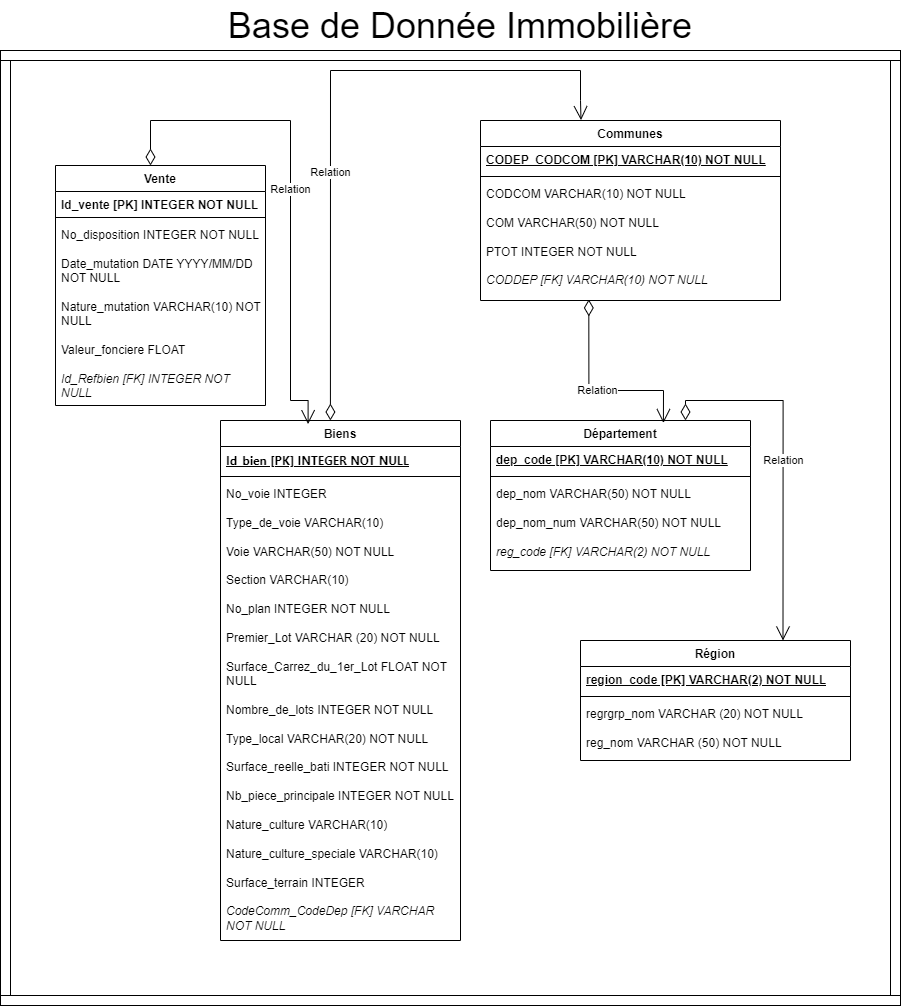

The diagram above was exported from draw.io. Its source (the exported page's mxGraphModel, read from the mxfile embedded in the PNG):
<mxGraphModel dx="2779" dy="1953" grid="1" gridSize="10" guides="1" tooltips="1" connect="1" arrows="1" fold="1" page="1" pageScale="1" pageWidth="827" pageHeight="1169" math="0" shadow="0">
  <root>
    <mxCell id="0" />
    <mxCell id="1" parent="0" />
    <mxCell id="j9MeRuK24u328yb0mgF3-41" value="&lt;span style=&quot;color: rgba(0, 0, 0, 0); font-family: monospace; font-size: 0px; text-wrap-mode: nowrap;&quot;&gt;%3CmxGraphModel%3E%3Croot%3E%3CmxCell%20id%3D%220%22%2F%3E%3CmxCell%20id%3D%221%22%20parent%3D%220%22%2F%3E%3CmxCell%20id%3D%222%22%20value%3D%22%22%20style%3D%22shape%3DpartialRectangle%3Bconnectable%3D0%3BfillColor%3Dnone%3Btop%3D0%3Bleft%3D0%3Bbottom%3D0%3Bright%3D0%3Balign%3Dleft%3BspacingLeft%3D6%3Boverflow%3Dhidden%3BwhiteSpace%3Dwrap%3Bhtml%3D1%3B%22%20vertex%3D%221%22%20parent%3D%221%22%3E%3CmxGeometry%20x%3D%2290%22%20y%3D%22220%22%20width%3D%22150%22%20height%3D%2230%22%20as%3D%22geometry%22%3E%3CmxRectangle%20width%3D%22150%22%20height%3D%2230%22%20as%3D%22alternateBounds%22%2F%3E%3C%2FmxGeometry%3E%3C%2FmxCell%3E%3C%2Froot%3E%3C%2FmxGraphModel%3E&lt;/span&gt;&lt;span style=&quot;color: rgba(0, 0, 0, 0); font-family: monospace; font-size: 0px; text-wrap-mode: nowrap;&quot;&gt;%3CmxGraphModel%3E%3Croot%3E%3CmxCell%20id%3D%220%22%2F%3E%3CmxCell%20id%3D%221%22%20parent%3D%220%22%2F%3E%3CmxCell%20id%3D%222%22%20value%3D%22%22%20style%3D%22shape%3DpartialRectangle%3Bconnectable%3D0%3BfillColor%3Dnone%3Btop%3D0%3Bleft%3D0%3Bbottom%3D0%3Bright%3D0%3Balign%3Dleft%3BspacingLeft%3D6%3Boverflow%3Dhidden%3BwhiteSpace%3Dwrap%3Bhtml%3D1%3B%22%20vertex%3D%221%22%20parent%3D%221%22%3E%3CmxGeometry%20x%3D%2290%22%20y%3D%22220%22%20width%3D%22150%22%20height%3D%2230%22%20as%3D%22geometry%22%3E%3CmxRectangle%20width%3D%22150%22%20height%3D%2230%22%20as%3D%22alternateBounds%22%2F%3E%3C%2FmxGeometry%3E%3C%2FmxCell%3E%3C%2Froot%3E%3C%2FmxGraphModel%3E&lt;/span&gt;" style="shape=partialRectangle;connectable=0;fillColor=none;top=0;left=0;bottom=0;right=0;align=left;spacingLeft=6;overflow=hidden;whiteSpace=wrap;html=1;" parent="1" vertex="1">
      <mxGeometry x="45" y="260" width="150" height="30" as="geometry">
        <mxRectangle width="150" height="30" as="alternateBounds" />
      </mxGeometry>
    </mxCell>
    <mxCell id="wLLsxSsm1uZgAReWZ6G--23" value="Biens" style="swimlane;fontStyle=1;align=center;verticalAlign=top;childLayout=stackLayout;horizontal=1;startSize=26;horizontalStack=0;resizeParent=1;resizeParentMax=0;resizeLast=0;collapsible=1;marginBottom=0;whiteSpace=wrap;html=1;" parent="1" vertex="1">
      <mxGeometry x="180" y="380" width="240" height="520" as="geometry" />
    </mxCell>
    <mxCell id="wLLsxSsm1uZgAReWZ6G--24" value="&lt;span style=&quot;font-family: -apple-system, BlinkMacSystemFont, &amp;quot;Segoe UI&amp;quot;, system-ui, &amp;quot;Apple Color Emoji&amp;quot;, &amp;quot;Segoe UI Emoji&amp;quot;, &amp;quot;Segoe UI Web&amp;quot;, sans-serif; font-weight: 700; white-space-collapse: preserve; text-decoration-line: underline;&quot;&gt;Id_bien [PK] INTEGER NOT NULL&lt;/span&gt;" style="text;strokeColor=none;fillColor=none;align=left;verticalAlign=top;spacingLeft=4;spacingRight=4;overflow=hidden;rotatable=0;points=[[0,0.5],[1,0.5]];portConstraint=eastwest;whiteSpace=wrap;html=1;" parent="wLLsxSsm1uZgAReWZ6G--23" vertex="1">
      <mxGeometry y="26" width="240" height="26" as="geometry" />
    </mxCell>
    <mxCell id="wLLsxSsm1uZgAReWZ6G--25" value="" style="line;strokeWidth=1;fillColor=none;align=left;verticalAlign=middle;spacingTop=-1;spacingLeft=3;spacingRight=3;rotatable=0;labelPosition=right;points=[];portConstraint=eastwest;strokeColor=inherit;" parent="wLLsxSsm1uZgAReWZ6G--23" vertex="1">
      <mxGeometry y="52" width="240" height="8" as="geometry" />
    </mxCell>
    <mxCell id="wLLsxSsm1uZgAReWZ6G--26" value="&lt;div&gt;&lt;div&gt;&lt;div&gt;&lt;div&gt;&lt;span style=&quot;background-color: initial;&quot;&gt;No_voie INTEGER&lt;/span&gt;&lt;/div&gt;&lt;div&gt;&lt;br&gt;&lt;/div&gt;&lt;div&gt;Type_de_voie VARCHAR(10)&lt;/div&gt;&lt;div&gt;&lt;br&gt;&lt;/div&gt;&lt;div&gt;Voie VARCHAR(50) NOT NULL&lt;/div&gt;&lt;div&gt;&lt;br&gt;&lt;/div&gt;&lt;div&gt;Section VARCHAR(10)&lt;/div&gt;&lt;div&gt;&lt;br&gt;&lt;/div&gt;&lt;div&gt;No_plan INTEGER NOT NULL&lt;/div&gt;&lt;div&gt;&lt;br&gt;&lt;/div&gt;&lt;div&gt;Premier_Lot&amp;nbsp;VARCHAR (20) NOT NULL&lt;/div&gt;&lt;div&gt;&lt;br&gt;&lt;/div&gt;&lt;div&gt;Surface_Carrez_du_1er_Lot FLOAT NOT NULL&lt;/div&gt;&lt;div&gt;&lt;br&gt;&lt;/div&gt;&lt;div&gt;Nombre_de_lots INTEGER NOT NULL&lt;/div&gt;&lt;div&gt;&lt;br&gt;&lt;/div&gt;&lt;div&gt;Type_local VARCHAR(20) NOT NULL&lt;/div&gt;&lt;div&gt;&lt;br&gt;&lt;/div&gt;&lt;div&gt;Surface_reelle_bati INTEGER NOT NULL&lt;/div&gt;&lt;div&gt;&lt;br&gt;&lt;/div&gt;&lt;div&gt;Nb_piece_principale INTEGER NOT NULL&lt;/div&gt;&lt;div&gt;&lt;br&gt;&lt;/div&gt;&lt;div&gt;Nature_culture VARCHAR(10)&lt;/div&gt;&lt;div&gt;&lt;br&gt;&lt;/div&gt;&lt;div&gt;Nature_culture_speciale VARCHAR(10)&lt;/div&gt;&lt;div&gt;&lt;br&gt;&lt;/div&gt;&lt;div&gt;Surface_terrain INTEGER&lt;/div&gt;&lt;div&gt;&lt;br&gt;&lt;table style=&quot;width: 161pt;&quot; width=&quot;214&quot; cellspacing=&quot;0&quot; cellpadding=&quot;0&quot; border=&quot;0&quot;&gt;&lt;tbody&gt;&lt;tr style=&quot;height: 14.4pt;&quot; height=&quot;19&quot;&gt;&lt;td style=&quot;height: 14.4pt; width: 161pt;&quot; width=&quot;214&quot; class=&quot;xl65&quot; height=&quot;19&quot;&gt;&lt;i&gt;CodeComm_CodeDep [FK] VARCHAR NOT NULL&lt;/i&gt;&lt;/td&gt;&lt;/tr&gt;&lt;/tbody&gt;&lt;/table&gt;&lt;/div&gt;&lt;/div&gt;&lt;div&gt;&lt;br&gt;&lt;/div&gt;&lt;/div&gt;&lt;div&gt;&lt;br&gt;&lt;/div&gt;&lt;div&gt;&lt;br&gt;&lt;/div&gt;&lt;/div&gt;" style="text;strokeColor=none;fillColor=none;align=left;verticalAlign=top;spacingLeft=4;spacingRight=4;overflow=hidden;rotatable=0;points=[[0,0.5],[1,0.5]];portConstraint=eastwest;whiteSpace=wrap;html=1;" parent="wLLsxSsm1uZgAReWZ6G--23" vertex="1">
      <mxGeometry y="60" width="240" height="460" as="geometry" />
    </mxCell>
    <mxCell id="wLLsxSsm1uZgAReWZ6G--27" value="Communes" style="swimlane;fontStyle=1;align=center;verticalAlign=top;childLayout=stackLayout;horizontal=1;startSize=26;horizontalStack=0;resizeParent=1;resizeParentMax=0;resizeLast=0;collapsible=1;marginBottom=0;whiteSpace=wrap;html=1;" parent="1" vertex="1">
      <mxGeometry x="440" y="80" width="300" height="180" as="geometry" />
    </mxCell>
    <mxCell id="wLLsxSsm1uZgAReWZ6G--28" value="&lt;span style=&quot;font-weight: 700; text-decoration-line: underline;&quot;&gt;CODEP_CODCOM [PK] VARCHAR(10) NOT NULL&lt;/span&gt;" style="text;strokeColor=none;fillColor=none;align=left;verticalAlign=top;spacingLeft=4;spacingRight=4;overflow=hidden;rotatable=0;points=[[0,0.5],[1,0.5]];portConstraint=eastwest;whiteSpace=wrap;html=1;" parent="wLLsxSsm1uZgAReWZ6G--27" vertex="1">
      <mxGeometry y="26" width="300" height="26" as="geometry" />
    </mxCell>
    <mxCell id="wLLsxSsm1uZgAReWZ6G--29" value="" style="line;strokeWidth=1;fillColor=none;align=left;verticalAlign=middle;spacingTop=-1;spacingLeft=3;spacingRight=3;rotatable=0;labelPosition=right;points=[];portConstraint=eastwest;strokeColor=inherit;" parent="wLLsxSsm1uZgAReWZ6G--27" vertex="1">
      <mxGeometry y="52" width="300" height="8" as="geometry" />
    </mxCell>
    <mxCell id="wLLsxSsm1uZgAReWZ6G--30" value="&lt;div&gt;&lt;span style=&quot;background-color: initial;&quot;&gt;CODCOM VARCHAR(10) NOT NULL&lt;/span&gt;&lt;/div&gt;&lt;div&gt;&lt;div&gt;&lt;br&gt;&lt;/div&gt;&lt;div&gt;COM VARCHAR(50) NOT NULL&lt;/div&gt;&lt;div&gt;&lt;br&gt;&lt;/div&gt;&lt;div&gt;PTOT INTEGER NOT NULL&lt;/div&gt;&lt;div&gt;&lt;br&gt;&lt;/div&gt;&lt;div&gt;&lt;i&gt;CODDEP [FK] VARCHAR(10) NOT NULL&lt;/i&gt;&lt;/div&gt;&lt;div&gt;&lt;br&gt;&lt;/div&gt;&lt;/div&gt;" style="text;strokeColor=none;fillColor=none;align=left;verticalAlign=top;spacingLeft=4;spacingRight=4;overflow=hidden;rotatable=0;points=[[0,0.5],[1,0.5]];portConstraint=eastwest;whiteSpace=wrap;html=1;" parent="wLLsxSsm1uZgAReWZ6G--27" vertex="1">
      <mxGeometry y="60" width="300" height="120" as="geometry" />
    </mxCell>
    <mxCell id="wLLsxSsm1uZgAReWZ6G--31" value="Département" style="swimlane;fontStyle=1;align=center;verticalAlign=top;childLayout=stackLayout;horizontal=1;startSize=26;horizontalStack=0;resizeParent=1;resizeParentMax=0;resizeLast=0;collapsible=1;marginBottom=0;whiteSpace=wrap;html=1;" parent="1" vertex="1">
      <mxGeometry x="450" y="380" width="260" height="150" as="geometry" />
    </mxCell>
    <mxCell id="wLLsxSsm1uZgAReWZ6G--32" value="&lt;span style=&quot;font-weight: 700; text-decoration-line: underline;&quot;&gt;dep_code [PK] VARCHAR(10) NOT NULL&lt;/span&gt;" style="text;strokeColor=none;fillColor=none;align=left;verticalAlign=top;spacingLeft=4;spacingRight=4;overflow=hidden;rotatable=0;points=[[0,0.5],[1,0.5]];portConstraint=eastwest;whiteSpace=wrap;html=1;" parent="wLLsxSsm1uZgAReWZ6G--31" vertex="1">
      <mxGeometry y="26" width="260" height="26" as="geometry" />
    </mxCell>
    <mxCell id="wLLsxSsm1uZgAReWZ6G--33" value="" style="line;strokeWidth=1;fillColor=none;align=left;verticalAlign=middle;spacingTop=-1;spacingLeft=3;spacingRight=3;rotatable=0;labelPosition=right;points=[];portConstraint=eastwest;strokeColor=inherit;" parent="wLLsxSsm1uZgAReWZ6G--31" vertex="1">
      <mxGeometry y="52" width="260" height="8" as="geometry" />
    </mxCell>
    <mxCell id="wLLsxSsm1uZgAReWZ6G--34" value="dep_nom VARCHAR(50) NOT NULL&lt;div&gt;&lt;br&gt;&lt;/div&gt;&lt;div&gt;dep_nom_num VARCHAR(50) NOT NULL&lt;/div&gt;&lt;div&gt;&lt;br&gt;&lt;/div&gt;&lt;div&gt;&lt;i&gt;reg_code [FK] VARCHAR(2) NOT NULL&lt;/i&gt;&lt;/div&gt;&lt;div&gt;&lt;br&gt;&lt;/div&gt;&lt;div&gt;&lt;br&gt;&lt;div&gt;&lt;br&gt;&lt;/div&gt;&lt;div&gt;&lt;br&gt;&lt;/div&gt;&lt;/div&gt;" style="text;strokeColor=none;fillColor=none;align=left;verticalAlign=top;spacingLeft=4;spacingRight=4;overflow=hidden;rotatable=0;points=[[0,0.5],[1,0.5]];portConstraint=eastwest;whiteSpace=wrap;html=1;" parent="wLLsxSsm1uZgAReWZ6G--31" vertex="1">
      <mxGeometry y="60" width="260" height="90" as="geometry" />
    </mxCell>
    <mxCell id="wLLsxSsm1uZgAReWZ6G--35" value="Région" style="swimlane;fontStyle=1;align=center;verticalAlign=top;childLayout=stackLayout;horizontal=1;startSize=26;horizontalStack=0;resizeParent=1;resizeParentMax=0;resizeLast=0;collapsible=1;marginBottom=0;whiteSpace=wrap;html=1;" parent="1" vertex="1">
      <mxGeometry x="540" y="600" width="270" height="120" as="geometry" />
    </mxCell>
    <mxCell id="wLLsxSsm1uZgAReWZ6G--36" value="&lt;span style=&quot;font-weight: 700; text-decoration-line: underline;&quot;&gt;region_code [PK] VARCHAR(2) NOT NULL&lt;/span&gt;" style="text;strokeColor=none;fillColor=none;align=left;verticalAlign=top;spacingLeft=4;spacingRight=4;overflow=hidden;rotatable=0;points=[[0,0.5],[1,0.5]];portConstraint=eastwest;whiteSpace=wrap;html=1;" parent="wLLsxSsm1uZgAReWZ6G--35" vertex="1">
      <mxGeometry y="26" width="270" height="26" as="geometry" />
    </mxCell>
    <mxCell id="wLLsxSsm1uZgAReWZ6G--37" value="" style="line;strokeWidth=1;fillColor=none;align=left;verticalAlign=middle;spacingTop=-1;spacingLeft=3;spacingRight=3;rotatable=0;labelPosition=right;points=[];portConstraint=eastwest;strokeColor=inherit;" parent="wLLsxSsm1uZgAReWZ6G--35" vertex="1">
      <mxGeometry y="52" width="270" height="8" as="geometry" />
    </mxCell>
    <mxCell id="wLLsxSsm1uZgAReWZ6G--38" value="regrgrp_nom VARCHAR (20) NOT NULL&lt;div&gt;&lt;br&gt;&lt;/div&gt;&lt;div&gt;reg_nom VARCHAR (50) NOT NULL&lt;div&gt;&lt;br&gt;&lt;/div&gt;&lt;div&gt;&lt;br&gt;&lt;/div&gt;&lt;div&gt;&lt;br&gt;&lt;/div&gt;&lt;/div&gt;" style="text;strokeColor=none;fillColor=none;align=left;verticalAlign=top;spacingLeft=4;spacingRight=4;overflow=hidden;rotatable=0;points=[[0,0.5],[1,0.5]];portConstraint=eastwest;whiteSpace=wrap;html=1;" parent="wLLsxSsm1uZgAReWZ6G--35" vertex="1">
      <mxGeometry y="60" width="270" height="60" as="geometry" />
    </mxCell>
    <mxCell id="Q6TEMyUhnGUeseqvXRPs-3" value="Vente" style="swimlane;fontStyle=1;align=center;verticalAlign=top;childLayout=stackLayout;horizontal=1;startSize=26;horizontalStack=0;resizeParent=1;resizeParentMax=0;resizeLast=0;collapsible=1;marginBottom=0;whiteSpace=wrap;html=1;" parent="1" vertex="1">
      <mxGeometry x="15" y="125" width="210" height="240" as="geometry" />
    </mxCell>
    <mxCell id="Q6TEMyUhnGUeseqvXRPs-4" value="&lt;b&gt;Id_vente [PK] INTEGER NOT NULL&lt;/b&gt;" style="text;strokeColor=none;fillColor=none;align=left;verticalAlign=top;spacingLeft=4;spacingRight=4;overflow=hidden;rotatable=0;points=[[0,0.5],[1,0.5]];portConstraint=eastwest;whiteSpace=wrap;html=1;" parent="Q6TEMyUhnGUeseqvXRPs-3" vertex="1">
      <mxGeometry y="26" width="210" height="22" as="geometry" />
    </mxCell>
    <mxCell id="Q6TEMyUhnGUeseqvXRPs-5" value="" style="line;strokeWidth=1;fillColor=none;align=left;verticalAlign=middle;spacingTop=-1;spacingLeft=3;spacingRight=3;rotatable=0;labelPosition=right;points=[];portConstraint=eastwest;strokeColor=inherit;" parent="Q6TEMyUhnGUeseqvXRPs-3" vertex="1">
      <mxGeometry y="48" width="210" height="8" as="geometry" />
    </mxCell>
    <mxCell id="Q6TEMyUhnGUeseqvXRPs-6" value="No_disposition INTEGER NOT NULL&lt;div&gt;&lt;br&gt;&lt;div&gt;Date_mutation DATE YYYY/MM/DD NOT NULL&lt;/div&gt;&lt;div&gt;&lt;br&gt;&lt;/div&gt;&lt;div&gt;Nature_mutation VARCHAR(10) NOT NULL&lt;div&gt;&lt;div&gt;&lt;br&gt;&lt;/div&gt;&lt;div&gt;Valeur_fonciere FLOAT&lt;/div&gt;&lt;/div&gt;&lt;/div&gt;&lt;/div&gt;&lt;div&gt;&lt;br&gt;&lt;/div&gt;&lt;div&gt;&lt;i&gt;Id_Refbien [FK] INTEGER NOT NULL&lt;/i&gt;&lt;/div&gt;" style="text;strokeColor=none;fillColor=none;align=left;verticalAlign=top;spacingLeft=4;spacingRight=4;overflow=hidden;rotatable=0;points=[[0,0.5],[1,0.5]];portConstraint=eastwest;whiteSpace=wrap;html=1;" parent="Q6TEMyUhnGUeseqvXRPs-3" vertex="1">
      <mxGeometry y="56" width="210" height="184" as="geometry" />
    </mxCell>
    <mxCell id="7N4l4GTRB3ZOw5QsHZcz-1" value="Relation" style="endArrow=open;html=1;endSize=12;startArrow=diamondThin;startSize=14;startFill=0;edgeStyle=orthogonalEdgeStyle;rounded=0;entryX=0.365;entryY=0.007;entryDx=0;entryDy=0;entryPerimeter=0;" parent="1" target="wLLsxSsm1uZgAReWZ6G--23" edge="1">
      <mxGeometry relative="1" as="geometry">
        <mxPoint x="110" y="125" as="sourcePoint" />
        <mxPoint x="270" y="125" as="targetPoint" />
        <Array as="points">
          <mxPoint x="110" y="80" />
          <mxPoint x="250" y="80" />
          <mxPoint x="250" y="360" />
          <mxPoint x="268" y="360" />
        </Array>
      </mxGeometry>
    </mxCell>
    <mxCell id="7N4l4GTRB3ZOw5QsHZcz-6" value="Relation" style="endArrow=open;html=1;endSize=12;startArrow=diamondThin;startSize=14;startFill=0;edgeStyle=orthogonalEdgeStyle;rounded=0;exitX=0.458;exitY=0;exitDx=0;exitDy=0;exitPerimeter=0;entryX=0.335;entryY=-0.002;entryDx=0;entryDy=0;entryPerimeter=0;" parent="1" source="wLLsxSsm1uZgAReWZ6G--23" target="wLLsxSsm1uZgAReWZ6G--27" edge="1">
      <mxGeometry x="-0.234" relative="1" as="geometry">
        <mxPoint x="290" y="350" as="sourcePoint" />
        <mxPoint x="541" y="70" as="targetPoint" />
        <Array as="points">
          <mxPoint x="290" y="30" />
          <mxPoint x="540" y="30" />
          <mxPoint x="540" y="60" />
        </Array>
        <mxPoint as="offset" />
      </mxGeometry>
    </mxCell>
    <mxCell id="7N4l4GTRB3ZOw5QsHZcz-9" value="Relation" style="endArrow=open;html=1;endSize=12;startArrow=diamondThin;startSize=14;startFill=0;edgeStyle=orthogonalEdgeStyle;rounded=0;exitX=0.361;exitY=0.991;exitDx=0;exitDy=0;exitPerimeter=0;entryX=0.665;entryY=0.017;entryDx=0;entryDy=0;entryPerimeter=0;" parent="1" source="wLLsxSsm1uZgAReWZ6G--30" target="wLLsxSsm1uZgAReWZ6G--31" edge="1">
      <mxGeometry relative="1" as="geometry">
        <mxPoint x="500" y="350" as="sourcePoint" />
        <mxPoint x="660" y="350" as="targetPoint" />
        <Array as="points">
          <mxPoint x="548" y="350" />
          <mxPoint x="623" y="350" />
        </Array>
      </mxGeometry>
    </mxCell>
    <mxCell id="7N4l4GTRB3ZOw5QsHZcz-12" value="Relation" style="endArrow=open;html=1;endSize=12;startArrow=diamondThin;startSize=14;startFill=0;edgeStyle=orthogonalEdgeStyle;rounded=0;exitX=0.75;exitY=0;exitDx=0;exitDy=0;entryX=0.75;entryY=0;entryDx=0;entryDy=0;" parent="1" source="wLLsxSsm1uZgAReWZ6G--31" target="wLLsxSsm1uZgAReWZ6G--35" edge="1">
      <mxGeometry relative="1" as="geometry">
        <mxPoint x="650" y="365" as="sourcePoint" />
        <mxPoint x="826.04" y="335" as="targetPoint" />
        <Array as="points">
          <mxPoint x="645" y="360" />
          <mxPoint x="742" y="360" />
        </Array>
      </mxGeometry>
    </mxCell>
    <mxCell id="qcXiiBTKycU1qbEBGUYc-8" value="" style="html=1;points=[[0,0,0,0,5],[0,1,0,0,-5],[1,0,0,0,5],[1,1,0,0,-5]];perimeter=orthogonalPerimeter;outlineConnect=0;targetShapes=umlLifeline;portConstraint=eastwest;newEdgeStyle={&quot;curved&quot;:0,&quot;rounded&quot;:0};" vertex="1" parent="1">
      <mxGeometry x="-40" y="10" width="10" height="950" as="geometry" />
    </mxCell>
    <mxCell id="qcXiiBTKycU1qbEBGUYc-9" value="" style="html=1;points=[[0,0,0,0,5],[0,1,0,0,-5],[1,0,0,0,5],[1,1,0,0,-5]];perimeter=orthogonalPerimeter;outlineConnect=0;targetShapes=umlLifeline;portConstraint=eastwest;newEdgeStyle={&quot;curved&quot;:0,&quot;rounded&quot;:0};" vertex="1" parent="1">
      <mxGeometry x="850" y="10" width="10" height="950" as="geometry" />
    </mxCell>
    <mxCell id="qcXiiBTKycU1qbEBGUYc-10" value="" style="html=1;points=[[0,0,0,0,5],[0,1,0,0,-5],[1,0,0,0,5],[1,1,0,0,-5]];perimeter=orthogonalPerimeter;outlineConnect=0;targetShapes=umlLifeline;portConstraint=eastwest;newEdgeStyle={&quot;curved&quot;:0,&quot;rounded&quot;:0};rotation=90;" vertex="1" parent="1">
      <mxGeometry x="405" y="-435" width="10" height="900" as="geometry" />
    </mxCell>
    <mxCell id="qcXiiBTKycU1qbEBGUYc-11" value="" style="html=1;points=[[0,0,0,0,5],[0,1,0,0,-5],[1,0,0,0,5],[1,1,0,0,-5]];perimeter=orthogonalPerimeter;outlineConnect=0;targetShapes=umlLifeline;portConstraint=eastwest;newEdgeStyle={&quot;curved&quot;:0,&quot;rounded&quot;:0};rotation=90;" vertex="1" parent="1">
      <mxGeometry x="405" y="510" width="10" height="900" as="geometry" />
    </mxCell>
    <mxCell id="qcXiiBTKycU1qbEBGUYc-12" value="&lt;font style=&quot;font-size: 36px;&quot;&gt;Base de Donnée Immobilière&lt;/font&gt;" style="text;html=1;align=center;verticalAlign=middle;whiteSpace=wrap;rounded=0;" vertex="1" parent="1">
      <mxGeometry x="160" y="-40" width="520" height="50" as="geometry" />
    </mxCell>
  </root>
</mxGraphModel>